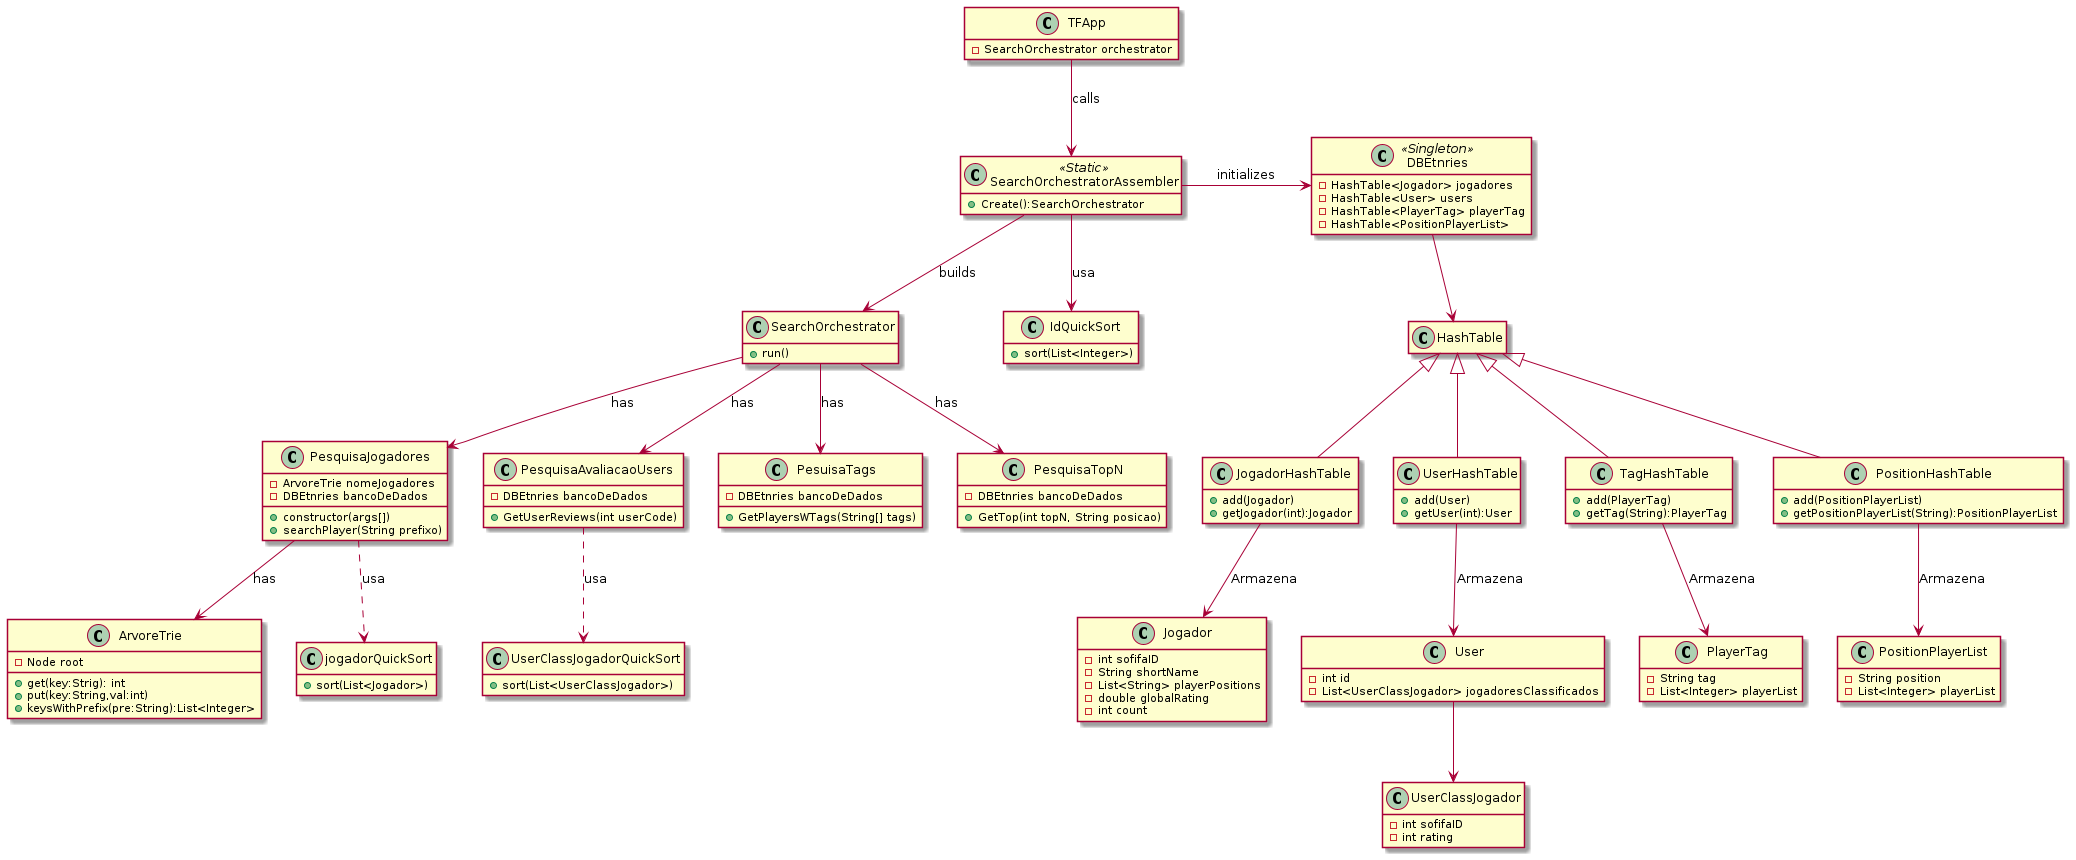

The diagram above was rendered by PlantUML. Its source (embedded in the PNG):
@startuml classDiagram
    hide empty members

    class TFApp{
        -SearchOrchestrator orchestrator
    }

    class SearchOrchestratorAssembler<<Static>>{
        +Create():SearchOrchestrator
    }
    class DBEtnries<<Singleton>>{
        - HashTable<Jogador> jogadores
        - HashTable<User> users
        - HashTable<PlayerTag> playerTag
        - HashTable<PositionPlayerList>
    }

    class HashTable{

    }

    class JogadorHashTable extends HashTable{
        + add(Jogador)
        + getJogador(int):Jogador
    }

    class UserHashTable extends HashTable{
        + add(User)
        + getUser(int):User
    }

    class TagHashTable extends HashTable{
        + add(PlayerTag)
        + getTag(String):PlayerTag
    }

    class PositionHashTable extends HashTable{
        + add(PositionPlayerList)
        + getPositionPlayerList(String):PositionPlayerList
    }

    class Jogador{
        - int sofifaID
        - String shortName
        - List<String> playerPositions
        - double globalRating
        - int count
    }

    class UserClassJogador{
        - int sofifaID
        - int rating
    }

    class User{
        - int id
        - List<UserClassJogador> jogadoresClassificados
    }

    class PlayerTag{
        - String tag
        - List<Integer> playerList
    }

    class PositionPlayerList{
        - String position
        - List<Integer> playerList
    }

    class SearchOrchestrator{
        +run()
    }

    class PesquisaJogadores{
        - ArvoreTrie nomeJogadores
        - DBEtnries bancoDeDados
        + constructor(args[])
        + searchPlayer(String prefixo)
    }

    Class ArvoreTrie{
        - Node root
        + get(key:Strig): int
        + put(key:String,val:int)
        + keysWithPrefix(pre:String):List<Integer>

    }

    class PesquisaAvaliacaoUsers{
        - DBEtnries bancoDeDados
        + GetUserReviews(int userCode)
    }
    class PesuisaTags{
        - DBEtnries bancoDeDados
        + GetPlayersWTags(String[] tags)
    }
    class PesquisaTopN{
        - DBEtnries bancoDeDados
        + GetTop(int topN, String posicao)
    }

    class jogadorQuickSort{
        + sort(List<Jogador>)
    }

    class UserClassJogadorQuickSort{
        +sort(List<UserClassJogador>)
    }

    class IdQuickSort{
        +sort(List<Integer>)
    }
    
    SearchOrchestratorAssembler --> SearchOrchestrator:builds
    TFApp --> SearchOrchestratorAssembler:calls
    SearchOrchestratorAssembler -> DBEtnries: initializes
    SearchOrchestratorAssembler --> IdQuickSort:usa
    SearchOrchestrator --> PesquisaJogadores:has
    SearchOrchestrator --> PesuisaTags:has
    SearchOrchestrator --> PesquisaTopN:has
    SearchOrchestrator --> PesquisaAvaliacaoUsers:has
    PesquisaJogadores --> ArvoreTrie: has
    DBEtnries --> HashTable
    JogadorHashTable --> Jogador:Armazena
    UserHashTable --> User: Armazena
    TagHashTable --> PlayerTag: Armazena
    PositionHashTable --> PositionPlayerList: Armazena
    User --> UserClassJogador
    PesquisaJogadores ..> jogadorQuickSort: usa
    PesquisaAvaliacaoUsers ..> UserClassJogadorQuickSort:usa
    
@enduml